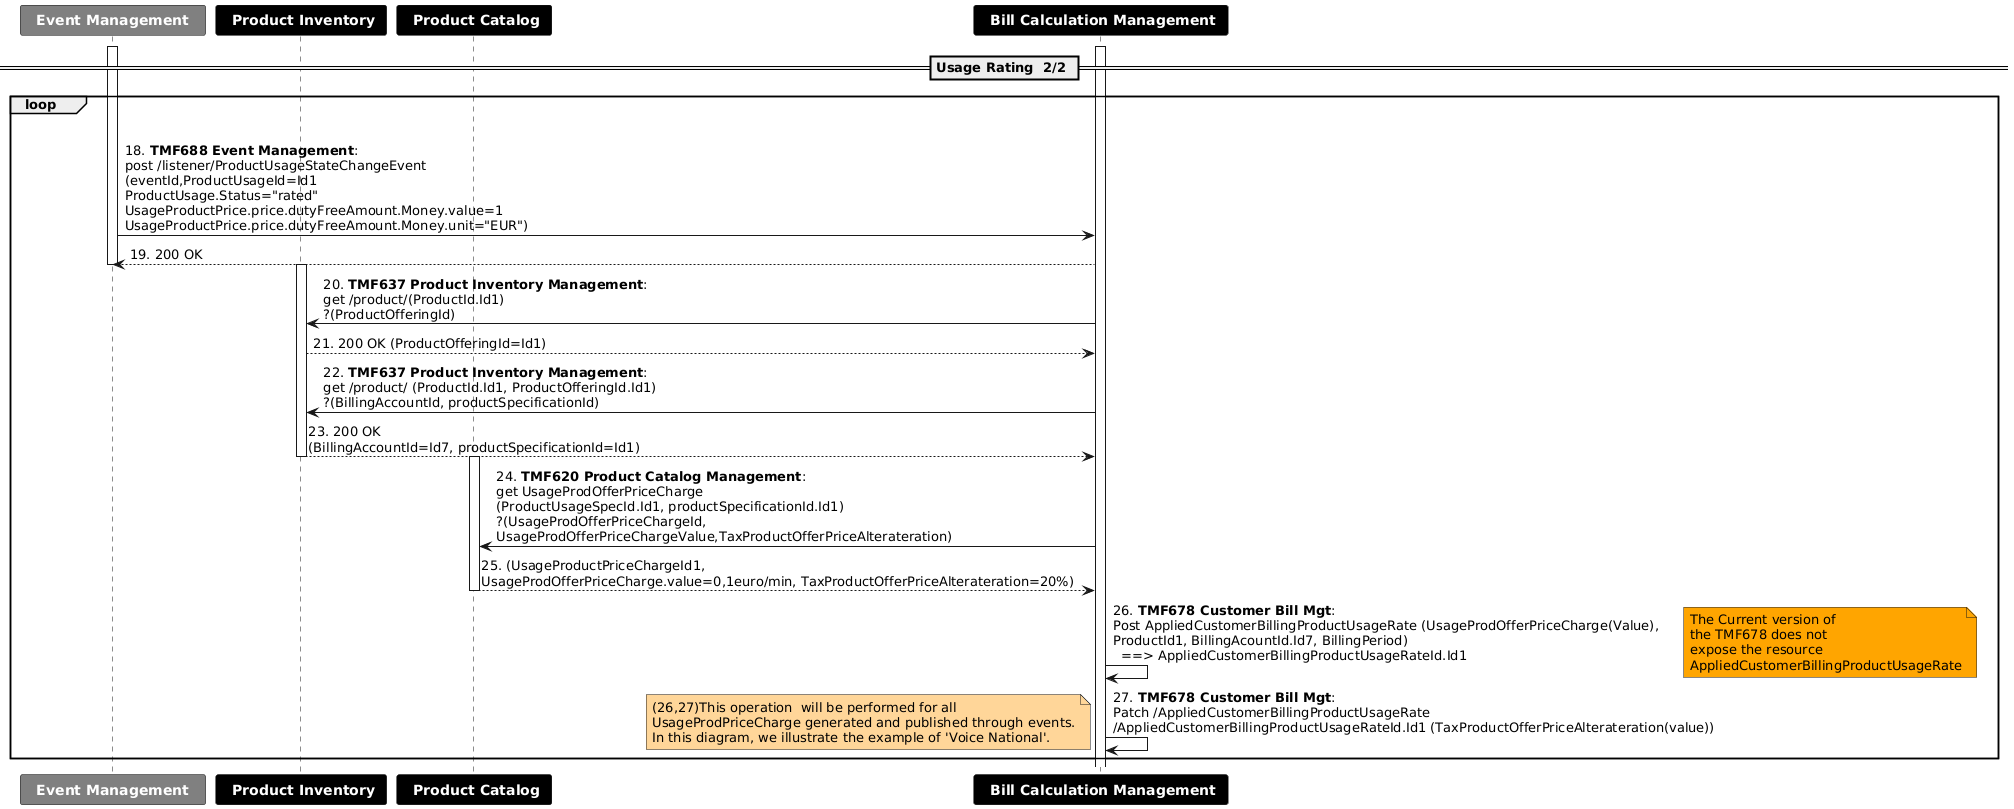

The diagram above was rendered by PlantUML. Its source (embedded in the PNG):
@startuml
skinparam TitleFontSize 35
== Usage Rating  2/2 ==
participant " <font color=white><b> **Event Management ** "  as EM #grey
participant " <font color=white><b> **Product Inventory** "  as PI #black
participant " <font color=white><b> **Product Catalog** "  as PC #black
participant " <font color=white><b> **Bill Calculation Management** "  as BCM #black
loop
|||
activate EM
activate BCM
EM -> BCM : 18. **TMF688 Event Management**:\npost /listener/ProductUsageStateChangeEvent\n(eventId,ProductUsageId=Id1\nProductUsage.Status="rated"\nUsageProductPrice.price.dutyFreeAmount.Money.value=1\nUsageProductPrice.price.dutyFreeAmount.Money.unit="EUR")
BCM --> EM : 19. 200 OK
deactivate EM
activate PI
BCM -> PI : 20. **TMF637 Product Inventory Management**:\nget /product/(ProductId.Id1)\n?(ProductOfferingId)
PI --> BCM : 21. 200 OK (ProductOfferingId=Id1)
BCM -> PI : 22. **TMF637 Product Inventory Management**:\nget /product/ (ProductId.Id1, ProductOfferingId.Id1)\n?(BillingAccountId, productSpecificationId)
PI --> BCM : 23. 200 OK \n(BillingAccountId=Id7, productSpecificationId=Id1)
deactivate PI
activate PC
BCM -> PC : 24. **TMF620 Product Catalog Management**:\nget UsageProdOfferPriceCharge\n(ProductUsageSpecId.Id1, productSpecificationId.Id1)\n?(UsageProdOfferPriceChargeId, \nUsageProdOfferPriceChargeValue,TaxProductOfferPriceAlterateration)
PC --> BCM : 25. (UsageProductPriceChargeId1,\nUsageProdOfferPriceCharge.value=0,1euro/min, TaxProductOfferPriceAlterateration=20%)
deactivate PC
BCM -> BCM : 26. **TMF678 Customer Bill Mgt**:\nPost AppliedCustomerBillingProductUsageRate (UsageProdOfferPriceCharge(Value), \nProductId1, BillingAcountId.Id7, BillingPeriod)\n  ==> AppliedCustomerBillingProductUsageRateId.Id1
note right #FFA500
The Current version of
the TMF678 does not
expose the resource
AppliedCustomerBillingProductUsageRate
end note
BCM -> BCM : 27. **TMF678 Customer Bill Mgt**:\nPatch /AppliedCustomerBillingProductUsageRate\n/AppliedCustomerBillingProductUsageRateId.Id1 (TaxProductOfferPriceAlterateration(value))
note left #FFD699
(26,27)This operation  will be performed for all
UsageProdPriceCharge generated and published through events.
In this diagram, we illustrate the example of 'Voice National'.
end note
end
@enduml